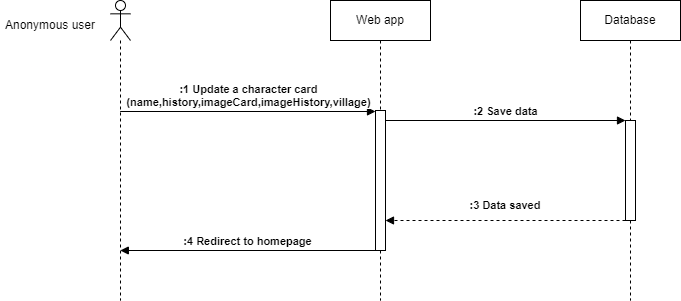

The diagram above was exported from draw.io. Its source (the exported page's mxGraphModel, read from the mxfile embedded in the PNG):
<mxGraphModel dx="1434" dy="838" grid="1" gridSize="10" guides="1" tooltips="1" connect="1" arrows="1" fold="1" page="1" pageScale="1" pageWidth="827" pageHeight="1169" math="0" shadow="0">
  <root>
    <mxCell id="0" />
    <mxCell id="1" parent="0" />
    <mxCell id="W48T9GGFTM24-2NM0BoC-13" value="" style="shape=umlLifeline;perimeter=lifelinePerimeter;whiteSpace=wrap;html=1;container=1;dropTarget=0;collapsible=0;recursiveResize=0;outlineConnect=0;portConstraint=eastwest;newEdgeStyle={&quot;curved&quot;:0,&quot;rounded&quot;:0};participant=umlActor;" vertex="1" parent="1">
      <mxGeometry x="170" y="530" width="20" height="300" as="geometry" />
    </mxCell>
    <mxCell id="W48T9GGFTM24-2NM0BoC-14" value="Web app" style="shape=umlLifeline;perimeter=lifelinePerimeter;whiteSpace=wrap;html=1;container=1;dropTarget=0;collapsible=0;recursiveResize=0;outlineConnect=0;portConstraint=eastwest;newEdgeStyle={&quot;edgeStyle&quot;:&quot;elbowEdgeStyle&quot;,&quot;elbow&quot;:&quot;vertical&quot;,&quot;curved&quot;:0,&quot;rounded&quot;:0};" vertex="1" parent="1">
      <mxGeometry x="390" y="530" width="100" height="300" as="geometry" />
    </mxCell>
    <mxCell id="W48T9GGFTM24-2NM0BoC-28" value="" style="html=1;points=[[0,0,0,0,5],[0,1,0,0,-5],[1,0,0,0,5],[1,1,0,0,-5]];perimeter=orthogonalPerimeter;outlineConnect=0;targetShapes=umlLifeline;portConstraint=eastwest;newEdgeStyle={&quot;curved&quot;:0,&quot;rounded&quot;:0};" vertex="1" parent="W48T9GGFTM24-2NM0BoC-14">
      <mxGeometry x="45" y="110" width="10" height="140" as="geometry" />
    </mxCell>
    <mxCell id="W48T9GGFTM24-2NM0BoC-15" value="Database" style="shape=umlLifeline;perimeter=lifelinePerimeter;whiteSpace=wrap;html=1;container=1;dropTarget=0;collapsible=0;recursiveResize=0;outlineConnect=0;portConstraint=eastwest;newEdgeStyle={&quot;edgeStyle&quot;:&quot;elbowEdgeStyle&quot;,&quot;elbow&quot;:&quot;vertical&quot;,&quot;curved&quot;:0,&quot;rounded&quot;:0};" vertex="1" parent="1">
      <mxGeometry x="640" y="530" width="100" height="300" as="geometry" />
    </mxCell>
    <mxCell id="W48T9GGFTM24-2NM0BoC-29" value="" style="html=1;points=[[0,0,0,0,5],[0,1,0,0,-5],[1,0,0,0,5],[1,1,0,0,-5]];perimeter=orthogonalPerimeter;outlineConnect=0;targetShapes=umlLifeline;portConstraint=eastwest;newEdgeStyle={&quot;curved&quot;:0,&quot;rounded&quot;:0};" vertex="1" parent="W48T9GGFTM24-2NM0BoC-15">
      <mxGeometry x="45" y="120" width="10" height="100" as="geometry" />
    </mxCell>
    <mxCell id="W48T9GGFTM24-2NM0BoC-16" value="Anonymous user" style="text;html=1;strokeColor=none;fillColor=none;align=center;verticalAlign=middle;whiteSpace=wrap;rounded=0;" vertex="1" parent="1">
      <mxGeometry x="60" y="540" width="100" height="30" as="geometry" />
    </mxCell>
    <mxCell id="W48T9GGFTM24-2NM0BoC-20" value="&lt;b&gt;:1 Update a character card&lt;br style=&quot;border-color: var(--border-color);&quot;&gt;(name,history,imageCard,imageHistory,village)&lt;/b&gt;" style="html=1;verticalAlign=bottom;endArrow=block;curved=0;rounded=0;" edge="1" parent="1" target="W48T9GGFTM24-2NM0BoC-28">
      <mxGeometry width="80" relative="1" as="geometry">
        <mxPoint x="179.66666666666674" y="641" as="sourcePoint" />
        <mxPoint x="430" y="641" as="targetPoint" />
      </mxGeometry>
    </mxCell>
    <mxCell id="W48T9GGFTM24-2NM0BoC-21" value="&lt;b&gt;:2 Save data&lt;/b&gt;" style="html=1;verticalAlign=bottom;endArrow=block;curved=0;rounded=0;" edge="1" parent="1">
      <mxGeometry width="80" relative="1" as="geometry">
        <mxPoint x="445" y="650" as="sourcePoint" />
        <mxPoint x="685" y="650" as="targetPoint" />
      </mxGeometry>
    </mxCell>
    <mxCell id="W48T9GGFTM24-2NM0BoC-23" value="" style="html=1;verticalAlign=bottom;labelBackgroundColor=none;endArrow=block;endFill=1;dashed=1;rounded=0;" edge="1" parent="1">
      <mxGeometry width="160" relative="1" as="geometry">
        <mxPoint x="685" y="750" as="sourcePoint" />
        <mxPoint x="445" y="750" as="targetPoint" />
      </mxGeometry>
    </mxCell>
    <mxCell id="W48T9GGFTM24-2NM0BoC-24" value="&lt;b style=&quot;font-size: 11px;&quot;&gt;:3 Data saved&lt;/b&gt;" style="text;html=1;strokeColor=none;fillColor=none;align=center;verticalAlign=middle;whiteSpace=wrap;rounded=0;fontSize=11;" vertex="1" parent="1">
      <mxGeometry x="520" y="720" width="90" height="30" as="geometry" />
    </mxCell>
    <mxCell id="W48T9GGFTM24-2NM0BoC-27" value="&lt;b&gt;:4 Redirect to homepage&lt;/b&gt;" style="html=1;verticalAlign=bottom;endArrow=block;curved=0;rounded=0;" edge="1" parent="1">
      <mxGeometry width="80" relative="1" as="geometry">
        <mxPoint x="434.9999999999998" y="780" as="sourcePoint" />
        <mxPoint x="179.81034482758605" y="780" as="targetPoint" />
      </mxGeometry>
    </mxCell>
  </root>
</mxGraphModel>